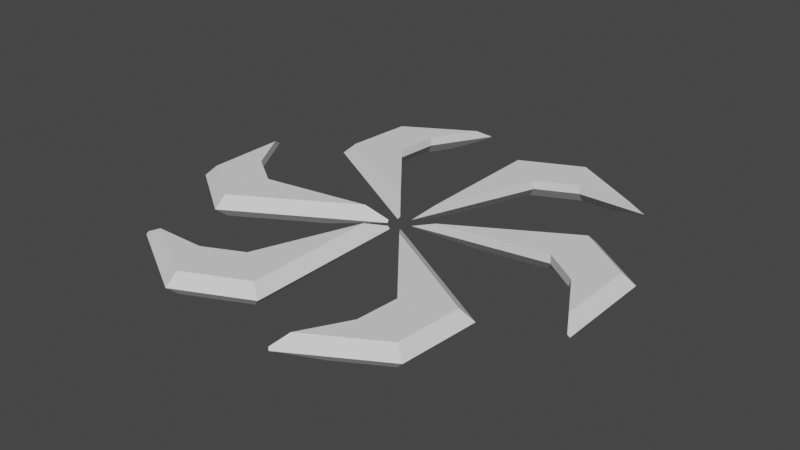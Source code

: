 # Source: chainsaw-blade.blend  (saved by Blender 2.91.10; exported with 4.5.12 LTS)
import bpy
from mathutils import Matrix  # noqa: F401  (used for matrix-valued properties, if any)

bpy.ops.wm.read_factory_settings(use_empty=True)
scene = bpy.context.scene
scene.name = 'Scene'

# ---- collections
col_collection = bpy.data.collections.new('Collection'); scene.collection.children.link(col_collection)

# ---- world
world_world = bpy.data.worlds.new('World'); scene.world = world_world
world_world.use_nodes = True; world_world.node_tree.nodes.clear()
_N = world_world.node_tree.nodes; _L = world_world.node_tree.links
n0 = _N.new('ShaderNodeOutputWorld'); n0.name = 'World Output'; n0.location = (300, 300)
n1 = _N.new('ShaderNodeBackground'); n1.name = 'Background'; n1.location = (10, 300)
n1.inputs[0].default_value = (0.05088, 0.05088, 0.05088, 1.0)
_L.new(n1.outputs[0], n0.inputs[0])
n0.is_active_output = True
world_world.color = (0.05088, 0.05088, 0.05088)
world_world.use_sun_shadow = False
world_world.sun_shadow_jitter_overblur = 0.0

# ---- meshes
me_chainsaw_blade = bpy.data.meshes.new('Chainsaw-Blade')
me_chainsaw_blade.from_pydata([(1.0, 0.4, -2.605), (12.0, 0.4, -31.25), (3.0, 2.4, -7.815), (12.0, 2.4, -31.25), (20.95, 0.4, -35.42), (20.95, 2.4, -35.42), (32.64, 2.4, -35.42), (36.64, 0.4, -35.42), (3.0, 2.4, -38.09), (16.85, 2.4, -44.55), (9.629, -2.6, -33.46), (3.0, -2.6, -16.19), (3.0, -2.6, -38.09), (20.28, -2.6, -38.42), (16.85, -2.6, -44.55), (27.45, -2.6, -38.42), (0.5, -0.1, -2.698), (36.78, -0.1, -35.92), (0.5, -0.1, -39.68), (16.97, -0.1, -47.36), (-1.756, 0.4, -2.169), (-21.07, 0.4, -26.01), (-5.268, 2.4, -6.506), (-21.07, 2.4, -26.01), (-20.2, 0.4, -35.85), (-20.2, 2.4, -35.85), (-14.36, 2.4, -45.98), (-12.36, 0.4, -49.45), (-31.49, 2.4, -21.64), (-30.15, 2.4, -36.86), (-24.16, -2.6, -25.07), (-12.52, -2.6, -10.69), (-31.49, -2.6, -21.64), (-23.14, -2.6, -36.78), (-30.15, -2.6, -36.86), (-19.55, -2.6, -42.98), (-2.086, -0.1, -1.782), (-12.72, -0.1, -49.81), (-34.12, -0.1, -20.27), (-32.53, -0.1, -38.38), (-2.756, 0.4, 0.4366), (-33.06, 0.4, 5.236), (-8.268, 2.4, 1.31), (-33.06, 2.4, 5.236), (-41.15, 0.4, -0.429), (-41.15, 2.4, -0.429), (-47.0, 2.4, -10.56), (-49.0, 0.4, -14.02), (-34.49, 2.4, 16.45), (-47.0, 2.4, 7.684), (-33.79, -2.6, 8.389), (-15.52, -2.6, 5.495), (-34.49, -2.6, 16.45), (-43.42, -2.6, 1.647), (-47.0, -2.6, 7.684), (-47.0, -2.6, -4.558), (-2.586, -0.1, 0.9159), (-49.5, -0.1, -13.89), (-34.62, -0.1, 19.41), (-49.5, -0.1, 8.985), (-1.0, 0.4, 2.605), (-12.0, 0.4, 31.25), (-3.0, 2.4, 7.815), (-12.0, 2.4, 31.25), (-20.95, 0.4, 35.42), (-20.95, 2.4, 35.42), (-32.64, 2.4, 35.42), (-36.64, 0.4, 35.42), (-3.0, 2.4, 38.09), (-16.85, 2.4, 44.55), (-9.629, -2.6, 33.46), (-3.0, -2.6, 16.19), (-3.0, -2.6, 38.09), (-20.28, -2.6, 38.42), (-16.85, -2.6, 44.55), (-27.45, -2.6, 38.42), (-0.5, -0.1, 2.698), (-36.78, -0.1, 35.92), (-0.5, -0.1, 39.68), (-16.97, -0.1, 47.36), (1.756, 0.4, 2.169), (21.07, 0.4, 26.01), (5.268, 2.4, 6.506), (21.07, 2.4, 26.01), (20.2, 0.4, 35.85), (20.2, 2.4, 35.85), (14.36, 2.4, 45.98), (12.36, 0.4, 49.45), (31.49, 2.4, 21.64), (30.15, 2.4, 36.86), (24.16, -2.6, 25.07), (12.52, -2.6, 10.69), (31.49, -2.6, 21.64), (23.13, -2.6, 36.78), (30.15, -2.6, 36.86), (19.55, -2.6, 42.98), (2.086, -0.1, 1.782), (12.72, -0.1, 49.81), (34.12, -0.1, 20.27), (32.53, -0.1, 38.38), (2.756, 0.4, -0.4365), (33.06, 0.4, -5.236), (8.268, 2.4, -1.31), (33.06, 2.4, -5.236), (41.15, 0.4, 0.429), (41.15, 2.4, 0.429), (47.0, 2.4, 10.56), (49.0, 0.4, 14.02), (34.49, 2.4, -16.45), (47.0, 2.4, -7.684), (33.79, -2.6, -8.389), (15.52, -2.6, -5.495), (34.49, -2.6, -16.45), (43.42, -2.6, -1.647), (47.0, -2.6, -7.684), (47.0, -2.6, 4.558), (2.586, -0.1, -0.9158), (49.5, -0.1, 13.89), (34.62, -0.1, -19.41), (49.5, -0.1, -8.985)], [], [(0, 1, 2), (2, 1, 3), (4, 5, 1), (1, 5, 3), (6, 5, 7), (7, 5, 4), (8, 2, 3), (8, 3, 9), (9, 3, 5), (9, 5, 6), (10, 11, 12), (10, 12, 13), (13, 12, 14), (13, 14, 15), (0, 16, 1), (1, 16, 11), (1, 11, 10), (13, 4, 10), (10, 4, 1), (17, 7, 15), (15, 7, 4), (15, 4, 13), (16, 0, 18), (18, 0, 2), (18, 2, 8), (18, 8, 19), (19, 8, 9), (7, 17, 6), (6, 17, 19), (6, 19, 9), (14, 19, 15), (15, 19, 17), (12, 18, 14), (14, 18, 19), (16, 18, 11), (11, 18, 12), (20, 21, 22), (22, 21, 23), (24, 25, 21), (21, 25, 23), (26, 25, 27), (27, 25, 24), (28, 22, 23), (28, 23, 29), (29, 23, 25), (29, 25, 26), (30, 31, 32), (30, 32, 33), (33, 32, 34), (33, 34, 35), (20, 36, 21), (21, 36, 31), (21, 31, 30), (33, 24, 30), (30, 24, 21), (37, 27, 35), (35, 27, 24), (35, 24, 33), (36, 20, 38), (38, 20, 22), (38, 22, 28), (38, 28, 39), (39, 28, 29), (27, 37, 26), (26, 37, 39), (26, 39, 29), (34, 39, 35), (35, 39, 37), (32, 38, 34), (34, 38, 39), (36, 38, 31), (31, 38, 32), (40, 41, 42), (42, 41, 43), (44, 45, 41), (41, 45, 43), (46, 45, 47), (47, 45, 44), (48, 42, 43), (48, 43, 49), (49, 43, 45), (49, 45, 46), (50, 51, 52), (50, 52, 53), (53, 52, 54), (53, 54, 55), (40, 56, 41), (41, 56, 51), (41, 51, 50), (53, 44, 50), (50, 44, 41), (57, 47, 55), (55, 47, 44), (55, 44, 53), (56, 40, 58), (58, 40, 42), (58, 42, 48), (58, 48, 59), (59, 48, 49), (47, 57, 46), (46, 57, 59), (46, 59, 49), (54, 59, 55), (55, 59, 57), (52, 58, 54), (54, 58, 59), (56, 58, 51), (51, 58, 52), (60, 61, 62), (62, 61, 63), (64, 65, 61), (61, 65, 63), (66, 65, 67), (67, 65, 64), (68, 62, 63), (68, 63, 69), (69, 63, 65), (69, 65, 66), (70, 71, 72), (70, 72, 73), (73, 72, 74), (73, 74, 75), (60, 76, 61), (61, 76, 71), (61, 71, 70), (73, 64, 70), (70, 64, 61), (77, 67, 75), (75, 67, 64), (75, 64, 73), (76, 60, 78), (78, 60, 62), (78, 62, 68), (78, 68, 79), (79, 68, 69), (67, 77, 66), (66, 77, 79), (66, 79, 69), (74, 79, 75), (75, 79, 77), (72, 78, 74), (74, 78, 79), (76, 78, 71), (71, 78, 72), (80, 81, 82), (82, 81, 83), (84, 85, 81), (81, 85, 83), (86, 85, 87), (87, 85, 84), (88, 82, 83), (88, 83, 89), (89, 83, 85), (89, 85, 86), (90, 91, 92), (90, 92, 93), (93, 92, 94), (93, 94, 95), (80, 96, 81), (81, 96, 91), (81, 91, 90), (93, 84, 90), (90, 84, 81), (97, 87, 95), (95, 87, 84), (95, 84, 93), (96, 80, 98), (98, 80, 82), (98, 82, 88), (98, 88, 99), (99, 88, 89), (87, 97, 86), (86, 97, 99), (86, 99, 89), (94, 99, 95), (95, 99, 97), (92, 98, 94), (94, 98, 99), (96, 98, 91), (91, 98, 92), (100, 101, 102), (102, 101, 103), (104, 105, 101), (101, 105, 103), (106, 105, 107), (107, 105, 104), (108, 102, 103), (108, 103, 109), (109, 103, 105), (109, 105, 106), (110, 111, 112), (110, 112, 113), (113, 112, 114), (113, 114, 115), (100, 116, 101), (101, 116, 111), (101, 111, 110), (113, 104, 110), (110, 104, 101), (117, 107, 115), (115, 107, 104), (115, 104, 113), (116, 100, 118), (118, 100, 102), (118, 102, 108), (118, 108, 119), (119, 108, 109), (107, 117, 106), (106, 117, 119), (106, 119, 109), (114, 119, 115), (115, 119, 117), (112, 118, 114), (114, 118, 119), (116, 118, 111), (111, 118, 112)])
me_chainsaw_blade.use_remesh_fix_poles = True
me_chainsaw_blade.use_remesh_preserve_attributes = False
me_chainsaw_blade.use_mirror_vertex_groups = False
me_chainsaw_blade.update()

# ---- objects
ob_chainsaw_blade = bpy.data.objects.new('Chainsaw-Blade', me_chainsaw_blade)

# ---- transforms, parenting, visibility, modifiers, constraints
ob_chainsaw_blade.location = (0.0, 0.0, 0.0)
ob_chainsaw_blade.rotation_euler = (1.571, 0.0, 0.0)
ob_chainsaw_blade.lineart.crease_threshold = 0.0

# ---- collection membership
col_collection.objects.link(ob_chainsaw_blade)

# ---- scene / render settings (as saved in the file)
scene.frame_start = 1; scene.frame_end = 250; scene.frame_set(1)
scene.render.engine = 'BLENDER_EEVEE_NEXT'
scene.cycles.use_denoising = False
scene.cycles.samples = 128
scene.cycles.sampling_pattern = 'TABULATED_SOBOL'
scene.cycles.use_adaptive_sampling = False
scene.cycles.use_light_tree = False
scene.view_settings.view_transform = 'Filmic'
bpy.context.view_layer.update()

# ---- added for rendering (the .blend has no active camera and no usable light): camera, sun
cam_auto = bpy.data.cameras.new('AutoCamera')
cam_auto.lens = 50.0
cam_auto.sensor_width = 36.0
cam_auto.clip_end = 2282.02
ob_auto_camera = bpy.data.objects.new('AutoCamera', cam_auto)
scene.collection.objects.link(ob_auto_camera)
ob_auto_camera.location = (130.03, -156.036, 103.924)
ob_auto_camera.rotation_euler = (1.09748, -7.21219e-08, 0.694738)
scene.camera = ob_auto_camera
light_auto_sun = bpy.data.lights.new('AutoSun', 'SUN')
light_auto_sun.energy = 3.0
light_auto_sun.angle = 0.0523599
ob_auto_sun = bpy.data.objects.new('AutoSun', light_auto_sun)
scene.collection.objects.link(ob_auto_sun)
ob_auto_sun.rotation_euler = (0.872665, 0.174533, 0.523599)
bpy.context.view_layer.update()
